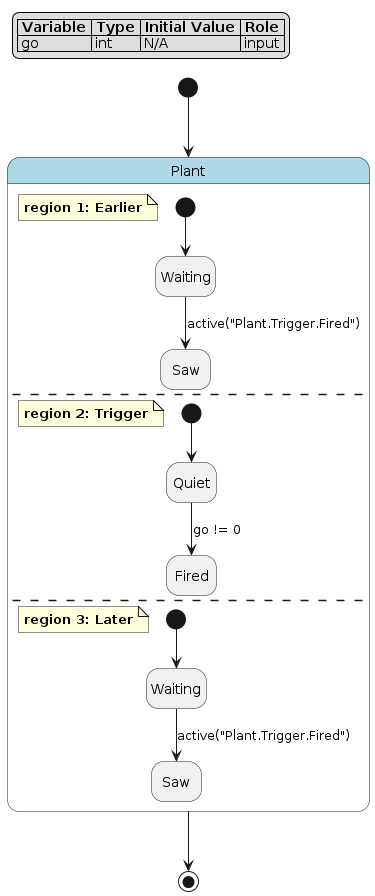

The diagram above was rendered by PlantUML. Its source (embedded in the PNG):
@startuml
hide empty description

skinparam state {
  BackgroundColor<<pseudo>> LightGray
  BackgroundColor<<composite>> LightBlue
  BorderColor<<pseudo>> Gray
  FontStyle<<pseudo>> italic
}

legend top left
|= Variable |= Type |= Initial Value |= Role |
| go | int | N/A | input |
endlegend

state "Plant" as plant <<composite>> {
    note as plant__earlier
        **region 1: Earlier**
    end note
    state "Waiting" as plant__earlier__waiting
    state "Saw" as plant__earlier__saw
    [*] --> plant__earlier__waiting
    plant__earlier__waiting --> plant__earlier__saw : active("Plant.Trigger.Fired")
    --
    note as plant__trigger
        **region 2: Trigger**
    end note
    state "Quiet" as plant__trigger__quiet
    state "Fired" as plant__trigger__fired
    [*] --> plant__trigger__quiet
    plant__trigger__quiet --> plant__trigger__fired : go != 0
    --
    note as plant__later
        **region 3: Later**
    end note
    state "Waiting" as plant__later__waiting
    state "Saw" as plant__later__saw
    [*] --> plant__later__waiting
    plant__later__waiting --> plant__later__saw : active("Plant.Trigger.Fired")
}
[*] --> plant
plant --> [*]
@enduml